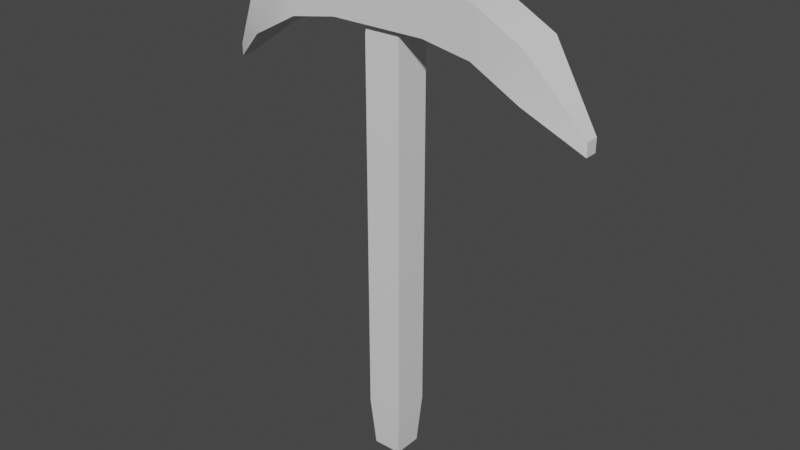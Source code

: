 # Source: pickaxe.blend  (saved by Blender 2.80.75; exported with 4.5.12 LTS)
import bpy
from mathutils import Matrix  # noqa: F401  (used for matrix-valued properties, if any)

bpy.ops.wm.read_factory_settings(use_empty=True)
scene = bpy.context.scene
scene.name = 'Scene'

# ---- collections
col_collection = bpy.data.collections.new('Collection'); scene.collection.children.link(col_collection)

# ---- materials (node trees are filled in below, after node groups)
mat_material_002 = bpy.data.materials.new('Material.002')
mat_material_002.use_transparent_shadow = False
mat_material_001 = bpy.data.materials.new('Material.001')
mat_material_001.use_transparent_shadow = False

# ---- node groups
ng_auto_smooth = bpy.data.node_groups.new('Auto Smooth', 'GeometryNodeTree')
_s = ng_auto_smooth.interface.new_socket(name='Geometry', in_out='OUTPUT', socket_type='NodeSocketGeometry')
_s = ng_auto_smooth.interface.new_socket(name='Geometry', in_out='INPUT', socket_type='NodeSocketGeometry')
_s = ng_auto_smooth.interface.new_socket(name='Angle', in_out='INPUT', socket_type='NodeSocketFloat')
_s.subtype = 'ANGLE'
_s.min_value = 0.0
_s.max_value = 3.142
ng_auto_smooth.is_modifier = True
_N = ng_auto_smooth.nodes; _L = ng_auto_smooth.links
n0 = _N.new('NodeGroupOutput'); n0.name = 'Group Output'; n0.location = (480, -100)
n1 = _N.new('NodeGroupInput'); n1.name = 'Group Input'; n1.location = (-420, -300)
n2 = _N.new('NodeGroupInput'); n2.name = 'Group Input.001'; n2.location = (-60, -100)
n3 = _N.new('GeometryNodeSetShadeSmooth'); n3.name = 'Set Shade Smooth'; n3.location = (120, -100)
n3.domain = 'EDGE'
n4 = _N.new('GeometryNodeSetShadeSmooth'); n4.name = 'Set Shade Smooth.001'; n4.location = (300, -100)
n5 = _N.new('GeometryNodeInputMeshEdgeAngle'); n5.name = 'Edge Angle'; n5.location = (-420, -220)
n6 = _N.new('GeometryNodeInputEdgeSmooth'); n6.name = 'Is Edge Smooth'; n6.location = (-60, -160)
n7 = _N.new('GeometryNodeInputShadeSmooth'); n7.name = 'Is Face Smooth'; n7.location = (-240, -340)
n8 = _N.new('FunctionNodeBooleanMath'); n8.name = 'Boolean Math'; n8.location = (-60, -220)
n9 = _N.new('FunctionNodeCompare'); n9.name = 'Compare'; n9.location = (-240, -180)
n9.operation = 'LESS_EQUAL'
_L.new(n5.outputs[0], n9.inputs[0])
_L.new(n4.outputs[0], n0.inputs[0])
_L.new(n1.outputs[1], n9.inputs[1])
_L.new(n9.outputs[0], n8.inputs[0])
_L.new(n7.outputs[0], n8.inputs[1])
_L.new(n2.outputs[0], n3.inputs[0])
_L.new(n6.outputs[0], n3.inputs[1])
_L.new(n3.outputs[0], n4.inputs[0])
_L.new(n8.outputs[0], n3.inputs[2])
n0.is_active_output = True

# ---- material node trees
mat_material_002.use_nodes = True; mat_material_002.node_tree.nodes.clear()
_N = mat_material_002.node_tree.nodes; _L = mat_material_002.node_tree.links
n0 = _N.new('ShaderNodeOutputMaterial'); n0.name = 'Material Output'; n0.location = (300, 300)
n1 = _N.new('ShaderNodeBsdfPrincipled'); n1.name = 'Principled BSDF'; n1.location = (10, 300)
n1.distribution = 'GGX'
n1.subsurface_method = 'BURLEY'
n1.inputs[3].default_value = 1.45
n1.inputs[27].default_value = (0.0, 0.0, 0.0, 1.0)
n1.inputs[28].default_value = 1.0
_L.new(n1.outputs[0], n0.inputs[0])
n0.is_active_output = True
mat_material_001.use_nodes = True; mat_material_001.node_tree.nodes.clear()
_N = mat_material_001.node_tree.nodes; _L = mat_material_001.node_tree.links
n0 = _N.new('ShaderNodeOutputMaterial'); n0.name = 'Material Output'; n0.location = (300, 300)
n1 = _N.new('ShaderNodeBsdfPrincipled'); n1.name = 'Principled BSDF'; n1.location = (10, 300)
n1.distribution = 'GGX'
n1.subsurface_method = 'BURLEY'
n1.inputs[3].default_value = 1.45
n1.inputs[27].default_value = (0.0, 0.0, 0.0, 1.0)
n1.inputs[28].default_value = 1.0
_L.new(n1.outputs[0], n0.inputs[0])
n0.is_active_output = True

# ---- world
world_world = bpy.data.worlds.new('World'); scene.world = world_world
world_world.use_nodes = True; world_world.node_tree.nodes.clear()
_N = world_world.node_tree.nodes; _L = world_world.node_tree.links
n0 = _N.new('ShaderNodeOutputWorld'); n0.name = 'World Output'; n0.location = (300, 300)
n1 = _N.new('ShaderNodeBackground'); n1.name = 'Background'; n1.location = (10, 300)
n1.inputs[0].default_value = (0.05088, 0.05088, 0.05088, 1.0)
_L.new(n1.outputs[0], n0.inputs[0])
n0.is_active_output = True
world_world.color = (0.05088, 0.05088, 0.05088)
world_world.use_sun_shadow = False
world_world.sun_shadow_jitter_overblur = 0.0

# ---- meshes
me_cube_022 = bpy.data.meshes.new('Cube.022')
me_cube_022.from_pydata([(-0.06705, -0.2052, -1.149), (-0.08484, -0.223, -0.9079), (-0.06705, -0.07108, -1.149), (-0.08484, -0.05329, -0.9079), (0.06705, -0.2052, -1.149), (0.08484, -0.223, -0.9079), (0.06705, -0.07108, -1.149), (0.08484, -0.05329, -0.9079), (-0.08484, -0.223, 0.8346), (-0.06164, -0.1998, 1.149), (-0.06164, -0.07649, 1.149), (-0.08484, -0.05329, 0.8346), (0.06164, -0.1998, 1.149), (0.08484, -0.223, 0.8346), (0.06164, -0.07649, 1.149), (0.08484, -0.05329, 0.8346), (-0.8648, -0.1657, 0.5714), (-0.6789, -0.2467, 0.7253), (-0.8648, -0.1657, 0.6266), (-0.6789, -0.2467, 0.9424), (-0.8648, -0.1105, 0.5714), (-0.6789, -0.02957, 0.7253), (-0.8648, -0.1105, 0.6266), (-0.6789, -0.02957, 0.9424), (0.6652, -0.2467, 0.7253), (0.9075, -0.1688, 0.5683), (0.9075, -0.1688, 0.6297), (0.6652, -0.2467, 0.9424), (0.9075, -0.1075, 0.5683), (0.6652, -0.02957, 0.7253), (0.9075, -0.1075, 0.6297), (0.6652, -0.02957, 0.9424), (-0.4549, -0.02957, 0.8454), (-0.2309, -0.02957, 0.8857), (-0.006882, -0.02957, 0.8857), (0.2171, -0.02957, 0.8857), (0.4412, -0.02957, 0.8454), (0.4412, -0.2467, 0.8454), (0.2171, -0.2467, 0.8857), (-0.006882, -0.2467, 0.8857), (-0.2309, -0.2467, 0.8857), (-0.4549, -0.2467, 0.8454), (0.4412, -0.2467, 1.063), (0.2171, -0.2467, 1.103), (-0.006882, -0.2467, 1.103), (-0.2309, -0.2467, 1.103), (-0.4549, -0.2467, 1.063), (0.4412, -0.02957, 1.063), (0.2171, -0.02957, 1.103), (-0.006882, -0.02957, 1.103), (-0.2309, -0.02957, 1.103), (-0.4549, -0.02957, 1.063)], [], [(1, 8, 11, 3), (7, 15, 13, 5), (3, 11, 15, 7), (5, 13, 8, 1), (2, 0, 1, 3), (6, 2, 3, 7), (4, 6, 7, 5), (0, 4, 5, 1), (2, 6, 4, 0), (9, 10, 11, 8), (10, 14, 15, 11), (14, 12, 13, 15), (12, 9, 8, 13), (14, 10, 9, 12), (37, 24, 27, 42), (47, 31, 29, 36), (42, 27, 31, 47), (36, 29, 24, 37), (18, 16, 17, 19), (22, 18, 19, 23), (20, 22, 23, 21), (16, 20, 21, 17), (18, 22, 20, 16), (25, 26, 27, 24), (26, 30, 31, 27), (30, 28, 29, 31), (28, 25, 24, 29), (30, 26, 25, 28), (21, 32, 41, 17), (32, 33, 40, 41), (33, 34, 39, 40), (34, 35, 38, 39), (35, 36, 37, 38), (19, 46, 51, 23), (46, 45, 50, 51), (45, 44, 49, 50), (44, 43, 48, 49), (43, 42, 47, 48), (23, 51, 32, 21), (51, 50, 33, 32), (50, 49, 34, 33), (49, 48, 35, 34), (48, 47, 36, 35), (17, 41, 46, 19), (41, 40, 45, 46), (40, 39, 44, 45), (39, 38, 43, 44), (38, 37, 42, 43)])
me_cube_022.polygons.foreach_set('use_smooth', [True] * 48)
me_cube_022.polygons.foreach_set('material_index', [0, 0, 0, 0, 0, 0, 0, 0, 0, 0, 0, 0, 0, 0, 1, 1, 1, 1, 1, 1, 1, 1, 1, 1, 1, 1, 1, 1, 1, 1, 1, 1, 1, 1, 1, 1, 1, 1, 1, 1, 1, 1, 1, 1, 1, 1, 1, 1])
_uv = me_cube_022.uv_layers.new(name='UVMap')
_uv.uv.foreach_set('vector', [0.8086, 0.383, 0.6464, 0.383, 0.6464, 0.2872, 0.8086, 0.2872, 0.8378, 0.2872, 0.6757, 0.2872, 0.6757, 0.1915, 0.8378, 0.1915, 0.8378, 0.1915, 1.0, 0.1915, 1.0, 0.2872, 0.8378, 0.2872, 0.831, 0.2872, 0.9932, 0.2872, 0.9932, 0.383, 0.831, 0.383, 0.831, 0.2973, 0.831, 0.373, 0.8086, 0.383, 0.8086, 0.2872, 0.8378, 0.08569, 0.8378, 0.01002, 0.8603, 0.0, 0.8603, 0.09575, 0.6689, 0.08569, 0.8378, 0.08569, 0.8603, 0.09575, 0.6464, 0.09575, 0.6689, 0.01002, 0.6689, 0.08569, 0.6464, 0.09575, 0.6464, 0.0, 0.8378, 0.01002, 0.8378, 0.08569, 0.6689, 0.08569, 0.6689, 0.01002, 0.6758, 0.1088, 0.6758, 0.1784, 0.6464, 0.1915, 0.6464, 0.09575, 0.6758, 0.1784, 0.8311, 0.1784, 0.8603, 0.1915, 0.6464, 0.1915, 0.6464, 0.2742, 0.6464, 0.2046, 0.6757, 0.1915, 0.6757, 0.2872, 0.8311, 0.1088, 0.6758, 0.1088, 0.6464, 0.09575, 0.8603, 0.09575, 0.8311, 0.1784, 0.6758, 0.1784, 0.6758, 0.1088, 0.8311, 0.1088, 0.5711, 0.7373, 0.5822, 0.8637, 0.562, 0.8637, 0.5509, 0.7373, 0.6005, 0.2627, 0.6117, 0.1363, 0.6319, 0.1363, 0.6207, 0.2627, 0.5472, 0.7369, 0.5472, 0.8633, 0.2736, 0.8633, 0.2736, 0.7369, 0.2736, 0.7369, 0.2736, 0.8633, 1.147e-07, 0.8633, 1.784e-07, 0.7369, 0.5917, 0.0, 0.5968, 2.739e-07, 0.5824, 0.1053, 0.5622, 0.1053, 0.3756, 0.0, 0.4452, 0.0, 0.5472, 0.1049, 0.2736, 0.1049, 0.6464, 1.0, 0.6413, 1.0, 0.6119, 0.8946, 0.6321, 0.8946, 0.102, 0.0, 0.1716, 4.566e-08, 0.2736, 0.1049, 0.0, 0.1049, 0.8603, 0.1269, 0.8603, 0.09575, 0.8654, 0.09575, 0.8654, 0.1269, 0.5968, 1.0, 0.5911, 1.0, 0.562, 0.8637, 0.5822, 0.8637, 0.449, 1.0, 0.3717, 1.0, 0.2736, 0.8633, 0.5472, 0.8633, 0.6407, 3.653e-07, 0.6464, 0.0, 0.6319, 0.1363, 0.6117, 0.1363, 0.1755, 1.0, 0.09813, 1.0, 1.147e-07, 0.8633, 0.2736, 0.8633, 0.8603, 0.03463, 0.8603, 0.0, 0.866, 0.0, 0.866, 0.03463, 0.2736, 0.1049, 0.2736, 0.2313, 6.372e-08, 0.2313, 0.0, 0.1049, 0.2736, 0.2313, 0.2736, 0.3577, 1.529e-07, 0.3577, 6.372e-08, 0.2313, 0.2736, 0.3577, 0.2736, 0.4841, 1.784e-07, 0.4841, 1.529e-07, 0.3577, 0.2736, 0.4841, 0.2736, 0.6105, 1.912e-07, 0.6105, 1.784e-07, 0.4841, 0.2736, 0.6105, 0.2736, 0.7369, 1.784e-07, 0.7369, 1.912e-07, 0.6105, 0.5472, 0.1049, 0.5472, 0.2313, 0.2736, 0.2313, 0.2736, 0.1049, 0.5472, 0.2313, 0.5472, 0.3577, 0.2736, 0.3577, 0.2736, 0.2313, 0.5472, 0.3577, 0.5472, 0.4841, 0.2736, 0.4841, 0.2736, 0.3577, 0.5472, 0.4841, 0.5472, 0.6105, 0.2736, 0.6105, 0.2736, 0.4841, 0.5472, 0.6105, 0.5472, 0.7369, 0.2736, 0.7369, 0.2736, 0.6105, 0.6119, 0.8946, 0.6007, 0.7682, 0.6209, 0.7682, 0.6321, 0.8946, 0.6007, 0.7682, 0.5969, 0.6418, 0.6171, 0.6418, 0.6209, 0.7682, 0.5969, 0.6418, 0.5968, 0.5154, 0.617, 0.5154, 0.6171, 0.6418, 0.5968, 0.5154, 0.5968, 0.389, 0.617, 0.389, 0.617, 0.5154, 0.5968, 0.389, 0.6005, 0.2627, 0.6207, 0.2627, 0.617, 0.389, 0.5824, 0.1053, 0.5712, 0.2317, 0.551, 0.2317, 0.5622, 0.1053, 0.5712, 0.2317, 0.5674, 0.3581, 0.5472, 0.3581, 0.551, 0.2317, 0.5674, 0.3581, 0.5674, 0.4845, 0.5472, 0.4845, 0.5472, 0.3581, 0.5674, 0.4845, 0.5674, 0.6109, 0.5472, 0.6109, 0.5472, 0.4845, 0.5674, 0.6109, 0.5711, 0.7373, 0.5509, 0.7373, 0.5472, 0.6109])
me_cube_022.materials.append(mat_material_002)
me_cube_022.materials.append(mat_material_001)
me_cube_022.use_remesh_preserve_volume = False
me_cube_022.use_remesh_preserve_attributes = False
me_cube_022.use_mirror_vertex_groups = False
me_cube_022.update()

# ---- objects
ob_cube = bpy.data.objects.new('Cube', me_cube_022)

# ---- transforms, parenting, visibility, modifiers, constraints
ob_cube.location = (0.0, 0.0, 0.0)
ob_cube.lineart.crease_threshold = 0.0
_m = ob_cube.modifiers.new('Auto Smooth', 'NODES')
_m.node_group = ng_auto_smooth
_gi = [s.identifier for s in ng_auto_smooth.interface.items_tree if s.item_type == 'SOCKET' and s.in_out == 'INPUT']
_m[_gi[1]] = 0.5236  # Angle

# ---- collection membership
col_collection.objects.link(ob_cube)

# ---- scene / render settings (as saved in the file)
scene.frame_start = 1; scene.frame_end = 250; scene.frame_set(1)
scene.render.engine = 'BLENDER_EEVEE_NEXT'
scene.cycles.use_denoising = False
scene.cycles.samples = 128
scene.cycles.sampling_pattern = 'TABULATED_SOBOL'
scene.cycles.use_adaptive_sampling = False
scene.cycles.use_light_tree = False
scene.view_settings.view_transform = 'Filmic'
bpy.context.view_layer.update()

# ---- added for rendering (the .blend has no active camera and no usable light): camera, sun
cam_auto = bpy.data.cameras.new('AutoCamera')
cam_auto.lens = 50.0
cam_auto.sensor_width = 36.0
cam_auto.clip_end = 1000.0
ob_auto_camera = bpy.data.objects.new('AutoCamera', cam_auto)
scene.collection.objects.link(ob_auto_camera)
ob_auto_camera.location = (2.71352, -3.36873, 2.15373)
ob_auto_camera.rotation_euler = (1.09748, -7.21219e-08, 0.694738)
scene.camera = ob_auto_camera
light_auto_sun = bpy.data.lights.new('AutoSun', 'SUN')
light_auto_sun.energy = 3.0
light_auto_sun.angle = 0.0523599
ob_auto_sun = bpy.data.objects.new('AutoSun', light_auto_sun)
scene.collection.objects.link(ob_auto_sun)
ob_auto_sun.rotation_euler = (0.872665, 0.174533, 0.523599)
bpy.context.view_layer.update()
